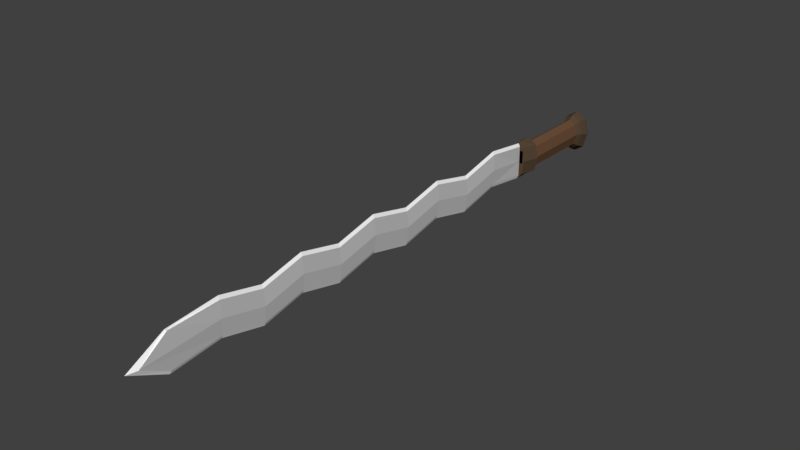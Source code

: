 # Source: sword.blend  (saved by Blender 2.79.0; exported with 4.5.12 LTS)
import bpy
from mathutils import Matrix  # noqa: F401  (used for matrix-valued properties, if any)

bpy.ops.wm.read_factory_settings(use_empty=True)
scene = bpy.context.scene
scene.name = 'Scene'

# ---- collections
col_collection_16 = bpy.data.collections.new('Collection 16'); scene.collection.children.link(col_collection_16)

# ---- materials (node trees are filled in below, after node groups)
mat_metal_003 = bpy.data.materials.new('Metal.003')
mat_metal_003.alpha_threshold = 0.0
mat_metal_003.use_transparent_shadow = False
mat_metal_003.diffuse_color = (0.1785, 0.1498, 0.3032, 1.0)
mat_metal_003.roughness = 0.5
mat_metal_003.specular_intensity = 0.0
mat_metal_dark_002 = bpy.data.materials.new('Metal Dark.002')
mat_metal_dark_002.alpha_threshold = 0.0
mat_metal_dark_002.use_transparent_shadow = False
mat_metal_dark_002.diffuse_color = (0.09694, 0.07576, 0.1523, 1.0)
mat_metal_dark_002.roughness = 0.5
mat_metal_dark_002.specular_intensity = 0.0
mat_blade_002 = bpy.data.materials.new('Blade.002')
mat_blade_002.alpha_threshold = 0.0
mat_blade_002.use_transparent_shadow = False
mat_blade_002.diffuse_color = (0.5705, 0.5705, 0.5705, 1.0)
mat_blade_002.roughness = 0.5
mat_blade_highlight_002 = bpy.data.materials.new('Blade highlight.002')
mat_blade_highlight_002.alpha_threshold = 0.0
mat_blade_highlight_002.use_transparent_shadow = False
mat_blade_highlight_002.diffuse_color = (1.0, 1.0, 1.0, 1.0)
mat_blade_highlight_002.roughness = 0.5
mat_hilt = bpy.data.materials.new('Hilt')
mat_hilt.alpha_threshold = 0.0
mat_hilt.use_transparent_shadow = False
mat_hilt.diffuse_color = (0.1473, 0.0757, 0.04041, 1.0)
mat_hilt.roughness = 0.5
mat_hilt.specular_intensity = 0.0
mat_belt = bpy.data.materials.new('Belt')
mat_belt.alpha_threshold = 0.0
mat_belt.use_transparent_shadow = False
mat_belt.diffuse_color = (0.09084, 0.06018, 0.03625, 1.0)
mat_belt.roughness = 0.5
mat_belt.specular_intensity = 0.0

# ---- material node trees

# ---- world
world_world = bpy.data.worlds.new('World'); scene.world = world_world
world_world.color = (0.05088, 0.05088, 0.05088)
world_world.use_sun_shadow = False
world_world.sun_shadow_jitter_overblur = 0.0
world_world.cycles.sampling_method = 'MANUAL'

# ---- meshes
me_cube_017 = bpy.data.meshes.new('Cube.017')
me_cube_017.from_pydata([(-0.4739, -1.031, -1.0), (-0.4739, -1.031, 1.211), (-0.4724, 1.0, -1.0), (-0.4724, 1.0, 1.0), (0.4739, -1.031, -1.0), (0.4739, -1.031, 1.211), (0.4724, 1.0, -1.0), (0.4724, 1.0, 1.0), (0.0, 1.0, -1.211), (0.0, 1.0, 1.211), (0.0, -1.033, -1.211), (0.0, -1.033, 1.211), (-0.4724, 0.8, -0.632), (-0.4724, 0.6, -1.281), (-0.4724, 0.4, -0.632), (-0.4724, 0.2, -1.281), (-0.4724, 0.0, -0.632), (-0.4724, -0.2, -1.281), (-0.4724, -0.4, -0.632), (-0.4724, -0.6, -1.281), (-0.4724, -0.8, -0.632), (-0.4724, -0.8, 1.368), (-0.4724, -0.6, 0.7189), (-0.4724, -0.4, 1.368), (-0.4724, -0.2, 0.7189), (-0.4724, 0.0, 1.368), (-0.4724, 0.2, 0.7189), (-0.4724, 0.4, 1.368), (-0.4724, 0.6, 0.7189), (-0.4724, 0.8, 1.368), (0.4724, -0.8, -0.632), (0.4724, -0.6, -1.281), (0.4724, -0.4, -0.632), (0.4724, -0.2, -1.281), (0.4724, 0.0, -0.632), (0.4724, 0.2, -1.281), (0.4724, 0.4, -0.632), (0.4724, 0.6, -1.281), (0.4724, 0.8, -0.632), (0.4724, 0.8, 1.368), (0.4724, 0.6, 0.7189), (0.4724, 0.4, 1.368), (0.4724, 0.2, 0.7189), (0.4724, 0.0, 1.368), (0.4724, -0.2, 0.7189), (0.4724, -0.4, 1.368), (0.4724, -0.6, 0.7189), (0.4724, -0.8, 1.368), (0.0, 0.8, 1.58), (0.0, 0.6, 0.9304), (0.0, 0.4, 1.58), (0.0, 0.2, 0.9304), (0.0, 0.0, 1.58), (0.0, -0.2, 0.9304), (0.0, -0.4, 1.58), (0.0, -0.6, 0.9304), (0.0, -0.8, 1.58), (0.0, 0.8, -0.8434), (0.0, 0.6, -1.493), (0.0, 0.4, -0.8434), (0.0, 0.2, -1.493), (0.0, 0.0, -0.8434), (0.0, -0.2, -1.493), (0.0, -0.4, -0.8434), (0.0, -0.6, -1.493), (0.0, -0.8, -0.8434), (-0.7773, -1.161, 0.0), (-0.4724, 1.0, 0.0), (0.4724, 1.0, 0.0), (0.7773, -1.161, 0.0), (0.0, -1.209, 0.0), (0.0, 1.0, 0.0), (0.899, 0.8, 0.368), (0.899, 0.6, -0.2811), (0.899, 0.4, 0.368), (0.899, 0.2, -0.2811), (0.899, 0.0, 0.368), (0.899, -0.2, -0.2811), (0.899, -0.4, 0.368), (0.899, -0.6, -0.2811), (0.899, -0.8, 0.368), (-0.899, -0.8, 0.368), (-0.899, -0.6, -0.2811), (-0.899, -0.4, 0.368), (-0.899, -0.2, -0.2811), (-0.899, 0.0, 0.368), (-0.899, 0.2, -0.2811), (-0.899, 0.4, 0.368), (-0.899, 0.6, -0.2811), (-0.899, 0.8, 0.368), (0.5665, 1.001, -0.1297), (0.5665, 1.001, 0.7202), (1.615, 1.001, -0.1297), (1.615, 1.001, 0.7202), (-0.5665, 1.001, -0.1297), (-0.5665, 1.001, 0.7202), (-1.615, 1.001, -0.1297), (-1.615, 1.001, 0.7202), (-2.746, 1.001, -3.916e-06), (3.069e-06, 1.041, -3.815e-06), (2.746, 1.001, -3.713e-06), (3.069e-06, 1.09, -0.9526), (-2.058, 1.09, -0.6736), (-2.91, 1.09, -3.88e-06), (-2.058, 1.09, 0.6736), (3.323e-06, 1.09, 0.9526), (2.058, 1.09, 0.6736), (2.91, 1.09, -3.721e-06), (2.058, 1.09, -0.6736), (3.069e-06, 1.432, -0.9526), (-2.058, 1.432, -0.6736), (-2.91, 1.432, -3.875e-06), (-2.058, 1.432, 0.6736), (3.323e-06, 1.432, 0.9526), (2.058, 1.432, 0.6736), (2.91, 1.432, -3.717e-06), (2.058, 1.432, -0.6736), (3.069e-06, 1.457, -1.24), (-2.639, 1.457, -0.8825), (-3.733, 1.457, -0.01856), (-2.639, 1.457, 0.8454), (3.395e-06, 1.457, 1.203), (2.639, 1.457, 0.8454), (3.733, 1.457, -0.01856), (2.639, 1.457, -0.8825), (3.069e-06, 1.5, -1.549), (-3.065, 1.5, -1.133), (-4.335, 1.5, -0.1299), (-3.065, 1.5, 0.8735), (3.448e-06, 1.5, 1.289), (3.065, 1.5, 0.8735), (4.335, 1.5, -0.1299), (3.065, 1.5, -1.133), (3.069e-06, 1.524, -1.321), (-2.412, 1.524, -0.9937), (-3.412, 1.524, -0.2041), (-2.412, 1.524, 0.5856), (3.367e-06, 1.524, 0.9127), (2.412, 1.524, 0.5856), (3.412, 1.524, -0.2041), (2.412, 1.524, -0.9937), (3.069e-06, 1.536, -1.035), (-1.676, 1.536, -0.8082), (-2.37, 1.536, -0.2597), (-1.676, 1.536, 0.2888), (3.276e-06, 1.536, 0.516), (1.676, 1.536, 0.2888), (2.37, 1.536, -0.2597), (1.676, 1.536, -0.8082), (3.069e-06, 1.078, -1.228), (-2.733, 1.078, -0.8576), (-3.866, 1.078, 0.0371), (-2.733, 1.078, 0.9318), (3.407e-06, 1.078, 1.302), (2.733, 1.078, 0.9318), (3.866, 1.078, 0.0371), (2.733, 1.078, -0.8576), (3.069e-06, 1.001, -1.228), (-1.556, 1.001, -0.8576), (-2.201, 1.001, 0.0371), (-1.556, 1.001, 0.9318), (3.261e-06, 1.001, 1.302), (1.556, 1.001, 0.9318), (2.201, 1.001, 0.0371), (1.556, 1.001, -0.8576)], [(99, 100), (98, 99)], [(89, 29, 3, 67), (71, 9, 7, 68), (80, 47, 5, 69), (70, 11, 1, 66), (65, 30, 4, 10), (56, 21, 1, 11), (47, 56, 11, 5), (20, 65, 10, 0), (69, 5, 11, 70), (67, 3, 9, 71), (2, 8, 57, 12), (12, 57, 58, 13), (13, 58, 59, 14), (14, 59, 60, 15), (15, 60, 61, 16), (16, 61, 62, 17), (17, 62, 63, 18), (18, 63, 64, 19), (19, 64, 65, 20), (7, 9, 48, 39), (39, 48, 49, 40), (40, 49, 50, 41), (41, 50, 51, 42), (42, 51, 52, 43), (43, 52, 53, 44), (44, 53, 54, 45), (45, 54, 55, 46), (46, 55, 56, 47), (9, 3, 29, 48), (48, 29, 28, 49), (49, 28, 27, 50), (50, 27, 26, 51), (51, 26, 25, 52), (52, 25, 24, 53), (53, 24, 23, 54), (54, 23, 22, 55), (55, 22, 21, 56), (8, 6, 38, 57), (57, 38, 37, 58), (58, 37, 36, 59), (59, 36, 35, 60), (60, 35, 34, 61), (61, 34, 33, 62), (62, 33, 32, 63), (63, 32, 31, 64), (64, 31, 30, 65), (68, 7, 39, 72), (72, 39, 40, 73), (73, 40, 41, 74), (74, 41, 42, 75), (75, 42, 43, 76), (76, 43, 44, 77), (77, 44, 45, 78), (78, 45, 46, 79), (79, 46, 47, 80), (66, 1, 21, 81), (81, 21, 22, 82), (82, 22, 23, 83), (83, 23, 24, 84), (84, 24, 25, 85), (85, 25, 26, 86), (86, 26, 27, 87), (87, 27, 28, 88), (88, 28, 29, 89), (13, 88, 89, 12), (14, 87, 88, 13), (15, 86, 87, 14), (16, 85, 86, 15), (17, 84, 85, 16), (18, 83, 84, 17), (19, 82, 83, 18), (20, 81, 82, 19), (0, 66, 81, 20), (31, 79, 80, 30), (32, 78, 79, 31), (33, 77, 78, 32), (34, 76, 77, 33), (35, 75, 76, 34), (36, 74, 75, 35), (37, 73, 74, 36), (38, 72, 73, 37), (6, 68, 72, 38), (2, 67, 71, 8), (4, 69, 70, 10), (10, 70, 66, 0), (30, 80, 69, 4), (8, 71, 68, 6), (12, 89, 67, 2), (90, 91, 93, 92), (94, 96, 97, 95), (106, 114, 113, 105), (104, 112, 111, 103), (102, 110, 109, 101), (101, 109, 116, 108), (107, 115, 114, 106), (105, 113, 112, 104), (103, 111, 110, 102), (108, 116, 115, 107), (109, 117, 124, 116), (115, 123, 122, 114), (113, 121, 120, 112), (111, 119, 118, 110), (116, 124, 123, 115), (114, 122, 121, 113), (112, 120, 119, 111), (110, 118, 117, 109), (120, 128, 127, 119), (118, 126, 125, 117), (117, 125, 132, 124), (123, 131, 130, 122), (121, 129, 128, 120), (119, 127, 126, 118), (124, 132, 131, 123), (122, 130, 129, 121), (132, 140, 139, 131), (130, 138, 137, 129), (128, 136, 135, 127), (126, 134, 133, 125), (125, 133, 140, 132), (131, 139, 138, 130), (129, 137, 136, 128), (127, 135, 134, 126), (137, 145, 144, 136), (135, 143, 142, 134), (140, 148, 147, 139), (138, 146, 145, 137), (136, 144, 143, 135), (134, 142, 141, 133), (133, 141, 148, 140), (139, 147, 146, 138), (142, 143, 144, 145, 146, 147, 148, 141), (106, 105, 153, 154), (104, 103, 151, 152), (102, 101, 149, 150), (101, 108, 156, 149), (107, 106, 154, 155), (105, 104, 152, 153), (103, 102, 150, 151), (108, 107, 155, 156), (154, 153, 161, 162), (152, 151, 159, 160), (150, 149, 157, 158), (149, 156, 164, 157), (155, 154, 162, 163), (153, 152, 160, 161), (151, 150, 158, 159), (156, 155, 163, 164), (158, 157, 164, 163, 162, 161, 160, 159)])
me_cube_017.polygons.foreach_set('material_index', [2, 5, 2, 3, 3, 3, 3, 3, 3, 5, 3, 3, 3, 3, 3, 3, 3, 3, 3, 3, 3, 3, 3, 3, 3, 3, 3, 3, 3, 3, 3, 3, 3, 3, 3, 3, 3, 3, 3, 3, 3, 3, 3, 3, 3, 3, 2, 2, 2, 2, 2, 2, 2, 2, 2, 2, 2, 2, 2, 2, 2, 2, 2, 2, 2, 2, 2, 2, 2, 2, 2, 2, 2, 2, 2, 2, 2, 2, 2, 2, 2, 2, 5, 3, 3, 2, 5, 2, 5, 5, 4, 4, 4, 4, 4, 4, 4, 4, 5, 5, 5, 5, 5, 5, 5, 5, 5, 5, 5, 5, 5, 5, 5, 5, 5, 5, 5, 5, 5, 5, 5, 5, 5, 5, 5, 5, 5, 5, 5, 5, 5, 5, 5, 5, 5, 5, 5, 5, 5, 5, 5, 5, 5, 5, 5, 5, 5, 5])
me_cube_017.materials.append(mat_metal_003)
me_cube_017.materials.append(mat_metal_dark_002)
me_cube_017.materials.append(mat_blade_002)
me_cube_017.materials.append(mat_blade_highlight_002)
me_cube_017.materials.append(mat_hilt)
me_cube_017.materials.append(mat_belt)
me_cube_017.use_remesh_preserve_volume = False
me_cube_017.use_remesh_preserve_attributes = False
me_cube_017.use_mirror_vertex_groups = False
me_cube_017.update()

# ---- objects
ob_cube = bpy.data.objects.new('Cube', me_cube_017)

# ---- transforms, parenting, visibility, modifiers, constraints
ob_cube.location = (0.0, 0.0, 0.0)
ob_cube.scale = (0.004849, 0.3318, 0.02364)
ob_cube.lineart.crease_threshold = 0.0
_vg = ob_cube.vertex_groups.new(name='Group')

# ---- collection membership
col_collection_16.objects.link(ob_cube)

# ---- scene / render settings (as saved in the file)
scene.frame_start = 0; scene.frame_end = 39; scene.frame_set(33)
scene.render.engine = 'BLENDER_EEVEE_NEXT'
scene.render.resolution_percentage = 50
scene.render.dither_intensity = 0.0
scene.cycles.use_denoising = False
scene.cycles.samples = 128
scene.cycles.sampling_pattern = 'TABULATED_SOBOL'
scene.cycles.light_sampling_threshold = 0.0
scene.cycles.use_adaptive_sampling = False
scene.cycles.use_light_tree = False
scene.cycles.blur_glossy = 0.0
scene.cycles.sample_clamp_indirect = 0.0
scene.view_settings.view_transform = 'Standard'
bpy.context.view_layer.update()

# ---- added for rendering (the .blend has no active camera and no usable light): camera, sun
cam_auto = bpy.data.cameras.new('AutoCamera')
cam_auto.lens = 50.0
cam_auto.sensor_width = 36.0
cam_auto.clip_end = 1000.0
ob_auto_camera = bpy.data.objects.new('AutoCamera', cam_auto)
scene.collection.objects.link(ob_auto_camera)
ob_auto_camera.location = (0.846585, -0.961691, 0.67763)
ob_auto_camera.rotation_euler = (1.09748, -7.21219e-08, 0.694738)
scene.camera = ob_auto_camera
light_auto_sun = bpy.data.lights.new('AutoSun', 'SUN')
light_auto_sun.energy = 3.0
light_auto_sun.angle = 0.0523599
ob_auto_sun = bpy.data.objects.new('AutoSun', light_auto_sun)
scene.collection.objects.link(ob_auto_sun)
ob_auto_sun.rotation_euler = (0.872665, 0.174533, 0.523599)
bpy.context.view_layer.update()
